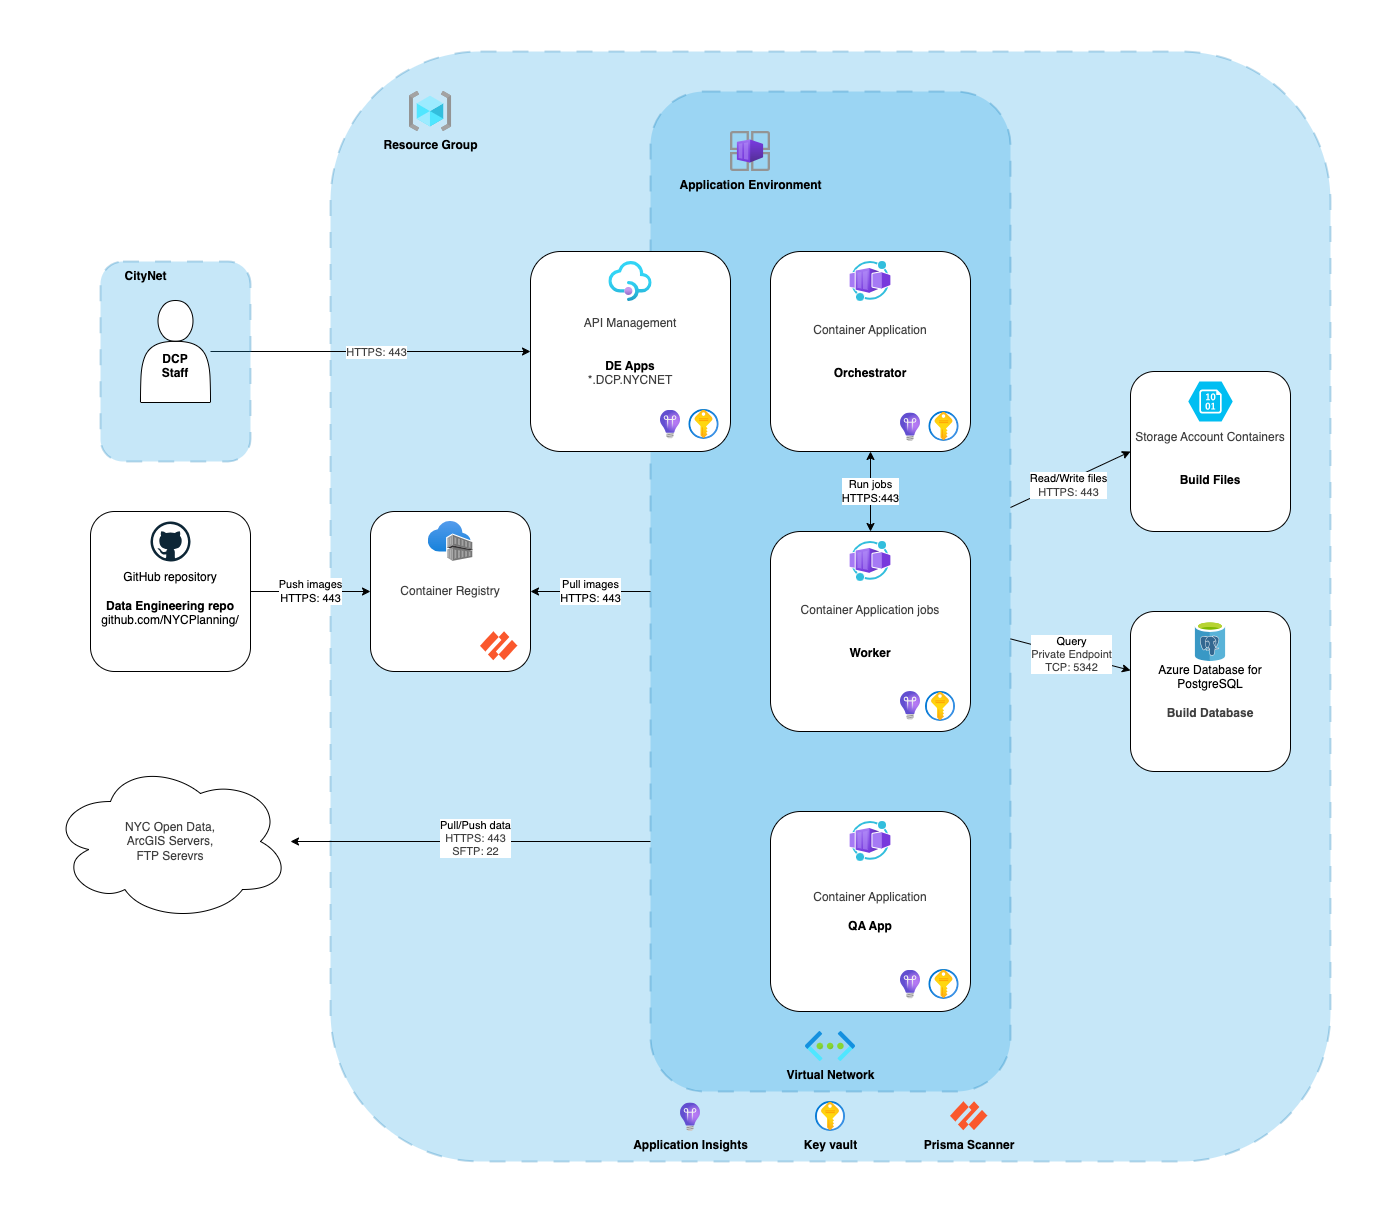

The diagram above was exported from draw.io. Its source (the exported page's mxGraphModel, read from the mxfile embedded in the PNG):
<mxGraphModel dx="1208" dy="863" grid="1" gridSize="10" guides="1" tooltips="1" connect="1" arrows="1" fold="1" page="1" pageScale="1" pageWidth="1600" pageHeight="1200" background="#FFFFFF" math="0" shadow="0">
  <root>
    <mxCell id="0" />
    <mxCell id="1" parent="0" />
    <mxCell id="65" value="" style="rounded=1;whiteSpace=wrap;html=1;dashed=1;glass=0;strokeWidth=2;dashPattern=8 8;fillColor=#1ba1e2;fillStyle=solid;opacity=25;fontColor=light-dark(#000000,#FFFFFF);strokeColor=#006EAF;" parent="1" vertex="1">
      <mxGeometry x="400" y="40" width="1000" height="1110" as="geometry" />
    </mxCell>
    <mxCell id="56" value="" style="rounded=1;whiteSpace=wrap;html=1;dashed=1;glass=0;strokeWidth=2;dashPattern=8 8;fillColor=#1ba1e2;fillStyle=solid;opacity=25;fontColor=light-dark(#000000,#FFFFFF);strokeColor=#006EAF;" parent="1" vertex="1">
      <mxGeometry x="720" y="80" width="360" height="1000" as="geometry" />
    </mxCell>
    <mxCell id="20" value="&lt;div&gt;&lt;font style=&quot;color: light-dark(rgb(0, 0, 0), rgb(255, 255, 255));&quot;&gt;Run jobs&lt;/font&gt;&lt;/div&gt;&lt;div&gt;&lt;font style=&quot;color: light-dark(rgb(0, 0, 0), rgb(255, 255, 255));&quot;&gt;HTTPS:443&lt;/font&gt;&lt;/div&gt;" style="edgeStyle=none;html=1;startArrow=classic;startFill=1;fontColor=light-dark(#000000,#FFFFFF);" parent="1" source="21" target="29" edge="1">
      <mxGeometry relative="1" as="geometry">
        <mxPoint as="offset" />
      </mxGeometry>
    </mxCell>
    <mxCell id="55" value="&lt;span style=&quot;color: rgb(0, 0, 0); font-family: Helvetica; font-size: 11px; font-style: normal; font-variant-ligatures: normal; font-variant-caps: normal; font-weight: 400; letter-spacing: normal; orphans: 2; text-align: center; text-indent: 0px; text-transform: none; widows: 2; word-spacing: 0px; -webkit-text-stroke-width: 0px; white-space: nowrap; background-color: rgb(255, 255, 255); text-decoration-thickness: initial; text-decoration-style: initial; text-decoration-color: initial; float: none; display: inline !important;&quot;&gt;Query&lt;/span&gt;&lt;div style=&quot;forced-color-adjust: none; color: rgb(63, 63, 63); scrollbar-color: rgb(226, 226, 226) rgb(251, 251, 251); font-family: Helvetica; font-size: 11px; font-style: normal; font-variant-ligatures: normal; font-variant-caps: normal; font-weight: 400; letter-spacing: normal; orphans: 2; text-align: center; text-indent: 0px; text-transform: none; widows: 2; word-spacing: 0px; -webkit-text-stroke-width: 0px; white-space: nowrap; text-decoration-thickness: initial; text-decoration-style: initial; text-decoration-color: initial;&quot;&gt;Private Endpoint&lt;/div&gt;&lt;div style=&quot;forced-color-adjust: none; color: rgb(63, 63, 63); scrollbar-color: rgb(226, 226, 226) rgb(251, 251, 251); font-family: Helvetica; font-size: 11px; font-style: normal; font-variant-ligatures: normal; font-variant-caps: normal; font-weight: 400; letter-spacing: normal; orphans: 2; text-align: center; text-indent: 0px; text-transform: none; widows: 2; word-spacing: 0px; -webkit-text-stroke-width: 0px; white-space: nowrap; text-decoration-thickness: initial; text-decoration-style: initial; text-decoration-color: initial;&quot;&gt;TCP: 5342&lt;/div&gt;" style="edgeStyle=none;html=1;startArrow=none;startFill=0;" parent="1" source="56" target="12" edge="1">
      <mxGeometry relative="1" as="geometry" />
    </mxCell>
    <mxCell id="24" value="Pull/Push data&lt;br&gt;&lt;div&gt;&lt;span style=&quot;color: rgb(63, 63, 63);&quot;&gt;&lt;span style=&quot;color: rgb(63, 63, 63); background-color: light-dark(#ffffff, var(--ge-dark-color, #121212));&quot;&gt;HTTPS&lt;/span&gt;: 443&lt;/span&gt;&lt;/div&gt;&lt;div&gt;&lt;span style=&quot;color: rgb(63, 63, 63);&quot;&gt;SFTP: 22&lt;/span&gt;&lt;/div&gt;" style="edgeStyle=none;html=1;fontColor=light-dark(#000000,#FFFFFF);exitX=0;exitY=0.75;exitDx=0;exitDy=0;" parent="1" source="56" target="32" edge="1">
      <mxGeometry x="-0.0319" y="-3" relative="1" as="geometry">
        <mxPoint as="offset" />
      </mxGeometry>
    </mxCell>
    <mxCell id="25" style="edgeStyle=none;html=1;entryX=0;entryY=0.5;entryDx=0;entryDy=0;startArrow=none;startFill=0;fontColor=light-dark(#000000,#FFFFFF);" parent="1" source="56" target="13" edge="1">
      <mxGeometry relative="1" as="geometry" />
    </mxCell>
    <mxCell id="26" value="Read/Write files&lt;div&gt;&lt;span style=&quot;color: rgb(63, 63, 63);&quot;&gt;HTTPS: 443&lt;/span&gt;&lt;/div&gt;" style="edgeLabel;html=1;align=center;verticalAlign=middle;resizable=0;points=[];fontColor=light-dark(#000000,#FFFFFF);" parent="25" vertex="1" connectable="0">
      <mxGeometry x="-0.1594" y="-2" relative="1" as="geometry">
        <mxPoint x="6" y="-1" as="offset" />
      </mxGeometry>
    </mxCell>
    <mxCell id="30" style="edgeStyle=none;html=1;startArrow=none;startFill=0;" parent="1" source="31" target="89" edge="1">
      <mxGeometry relative="1" as="geometry" />
    </mxCell>
    <mxCell id="51" value="&lt;div&gt;&lt;span style=&quot;background-color: light-dark(#ffffff, var(--ge-dark-color, #121212)); color: rgb(63, 63, 63);&quot;&gt;HTTPS: 443&lt;/span&gt;&lt;/div&gt;" style="edgeLabel;html=1;align=center;verticalAlign=middle;resizable=0;points=[];" parent="30" vertex="1" connectable="0">
      <mxGeometry relative="1" as="geometry">
        <mxPoint x="5" as="offset" />
      </mxGeometry>
    </mxCell>
    <mxCell id="32" value="&lt;div style=&quot;color: rgb(63, 63, 63); scrollbar-color: rgb(226, 226, 226) rgb(251, 251, 251);&quot;&gt;NYC Open Data,&lt;br style=&quot;color: rgb(63, 63, 63); scrollbar-color: rgb(226, 226, 226) rgb(251, 251, 251);&quot;&gt;ArcGIS Servers,&lt;/div&gt;&lt;div style=&quot;color: rgb(63, 63, 63); scrollbar-color: rgb(226, 226, 226) rgb(251, 251, 251);&quot;&gt;FTP Serevrs&lt;/div&gt;" style="ellipse;shape=cloud;whiteSpace=wrap;html=1;fontColor=light-dark(#000000,#FFFFFF);" parent="1" vertex="1">
      <mxGeometry x="120" y="750" width="240" height="160" as="geometry" />
    </mxCell>
    <mxCell id="70" value="" style="group" parent="1" vertex="1" connectable="0">
      <mxGeometry x="840" y="800" width="200" height="200" as="geometry" />
    </mxCell>
    <mxCell id="36" value="&lt;div&gt;&lt;span style=&quot;color: rgb(63, 63, 63);&quot;&gt;Container Application&lt;/span&gt;&lt;b&gt;&lt;/b&gt;&lt;/div&gt;&lt;b&gt;&lt;div&gt;&lt;b&gt;&lt;br&gt;&lt;/b&gt;&lt;/div&gt;QA App&lt;/b&gt;" style="whiteSpace=wrap;html=1;aspect=fixed;rounded=1;fontColor=light-dark(#000000,#FFFFFF);" parent="70" vertex="1">
      <mxGeometry width="200" height="200" as="geometry" />
    </mxCell>
    <mxCell id="60" value="" style="image;aspect=fixed;html=1;points=[];align=center;fontSize=12;image=img/lib/azure2/security/Key_Vaults.svg;" parent="70" vertex="1">
      <mxGeometry x="158.5" y="157.96000000000004" width="30" height="30" as="geometry" />
    </mxCell>
    <mxCell id="63" value="" style="image;aspect=fixed;html=1;points=[];align=center;fontSize=12;image=img/lib/azure2/devops/Application_Insights.svg;" parent="70" vertex="1">
      <mxGeometry x="130" y="158.64000000000033" width="20" height="28.64" as="geometry" />
    </mxCell>
    <mxCell id="115" value="" style="image;aspect=fixed;html=1;points=[];align=center;fontSize=12;image=img/lib/azure2/other/Worker_Container_App.svg;" parent="70" vertex="1">
      <mxGeometry x="79.39999999999998" y="10" width="41.21" height="40" as="geometry" />
    </mxCell>
    <mxCell id="71" value="" style="group" parent="1" vertex="1" connectable="0">
      <mxGeometry x="840" y="240" width="200" height="200" as="geometry" />
    </mxCell>
    <mxCell id="21" value="&lt;div&gt;&lt;span style=&quot;color: rgb(63, 63, 63);&quot;&gt;Container Application&lt;/span&gt;&lt;b&gt;&lt;/b&gt;&lt;/div&gt;&lt;div&gt;&lt;b&gt;&lt;br&gt;&lt;/b&gt;&lt;/div&gt;&lt;b&gt;&lt;div&gt;&lt;b&gt;&lt;br&gt;&lt;/b&gt;&lt;/div&gt;Orchestrator&lt;/b&gt;" style="whiteSpace=wrap;html=1;aspect=fixed;rounded=1;fontColor=light-dark(#000000,#FFFFFF);" parent="71" vertex="1">
      <mxGeometry width="200" height="200" as="geometry" />
    </mxCell>
    <mxCell id="58" value="" style="image;aspect=fixed;html=1;points=[];align=center;fontSize=12;image=img/lib/azure2/security/Key_Vaults.svg;" parent="71" vertex="1">
      <mxGeometry x="158.5" y="160" width="30" height="30" as="geometry" />
    </mxCell>
    <mxCell id="61" value="" style="image;aspect=fixed;html=1;points=[];align=center;fontSize=12;image=img/lib/azure2/devops/Application_Insights.svg;" parent="71" vertex="1">
      <mxGeometry x="130" y="161.3599999999999" width="20" height="28.64" as="geometry" />
    </mxCell>
    <mxCell id="117" value="" style="image;aspect=fixed;html=1;points=[];align=center;fontSize=12;image=img/lib/azure2/other/Worker_Container_App.svg;" parent="71" vertex="1">
      <mxGeometry x="79.4" y="10" width="41.21" height="40" as="geometry" />
    </mxCell>
    <mxCell id="72" value="" style="group" parent="1" vertex="1" connectable="0">
      <mxGeometry x="840" y="520" width="200.00000000000003" height="200" as="geometry" />
    </mxCell>
    <mxCell id="29" value="&lt;div&gt;&lt;span style=&quot;color: rgb(63, 63, 63);&quot;&gt;Container Application jobs&lt;/span&gt;&lt;b&gt;&lt;/b&gt;&lt;/div&gt;&lt;b&gt;&lt;div&gt;&lt;b&gt;&lt;br&gt;&lt;/b&gt;&lt;/div&gt;&lt;div&gt;&lt;b&gt;&lt;br&gt;&lt;/b&gt;&lt;/div&gt;Worker&lt;/b&gt;" style="whiteSpace=wrap;html=1;aspect=fixed;rounded=1;fontColor=light-dark(#000000,#FFFFFF);" parent="72" vertex="1">
      <mxGeometry width="200" height="200" as="geometry" />
    </mxCell>
    <mxCell id="59" value="" style="image;aspect=fixed;html=1;points=[];align=center;fontSize=12;image=img/lib/azure2/security/Key_Vaults.svg;" parent="72" vertex="1">
      <mxGeometry x="155.00000000000003" y="160" width="30" height="30" as="geometry" />
    </mxCell>
    <mxCell id="62" value="" style="image;aspect=fixed;html=1;points=[];align=center;fontSize=12;image=img/lib/azure2/devops/Application_Insights.svg;" parent="72" vertex="1">
      <mxGeometry x="130.00000000000003" y="160" width="20" height="28.64" as="geometry" />
    </mxCell>
    <mxCell id="116" value="" style="image;aspect=fixed;html=1;points=[];align=center;fontSize=12;image=img/lib/azure2/other/Worker_Container_App.svg;" parent="72" vertex="1">
      <mxGeometry x="79.4" y="10" width="41.21" height="40" as="geometry" />
    </mxCell>
    <mxCell id="88" value="" style="group" parent="1" vertex="1" connectable="0">
      <mxGeometry x="600" y="240" width="200" height="200" as="geometry" />
    </mxCell>
    <mxCell id="89" value="&lt;div&gt;&lt;span style=&quot;color: rgb(63, 63, 63);&quot;&gt;API Management&lt;/span&gt;&lt;b&gt;&lt;/b&gt;&lt;/div&gt;&lt;b&gt;&lt;div&gt;&lt;b&gt;&lt;br&gt;&lt;/b&gt;&lt;/div&gt;&lt;div&gt;&lt;br&gt;&lt;/div&gt;DE Apps&lt;/b&gt;&lt;div&gt;&lt;span style=&quot;color: rgb(63, 63, 63);&quot;&gt;*.DCP.NYCNET&lt;/span&gt;&lt;b&gt;&lt;/b&gt;&lt;/div&gt;" style="whiteSpace=wrap;html=1;aspect=fixed;rounded=1;fontColor=light-dark(#000000,#FFFFFF);" parent="88" vertex="1">
      <mxGeometry width="200" height="200" as="geometry" />
    </mxCell>
    <mxCell id="90" value="" style="image;aspect=fixed;html=1;points=[];align=center;fontSize=12;image=img/lib/azure2/security/Key_Vaults.svg;" parent="88" vertex="1">
      <mxGeometry x="158.5" y="157.96000000000004" width="30" height="30" as="geometry" />
    </mxCell>
    <mxCell id="91" value="" style="image;aspect=fixed;html=1;points=[];align=center;fontSize=12;image=img/lib/azure2/devops/Application_Insights.svg;" parent="88" vertex="1">
      <mxGeometry x="130" y="158.64000000000033" width="20" height="28.64" as="geometry" />
    </mxCell>
    <mxCell id="118" value="" style="image;aspect=fixed;html=1;points=[];align=center;fontSize=12;image=img/lib/azure2/app_services/API_Management_Services.svg;" parent="88" vertex="1">
      <mxGeometry x="78.34" y="10" width="43.33" height="40" as="geometry" />
    </mxCell>
    <mxCell id="104" value="Virtual Network" style="image;aspect=fixed;html=1;points=[];align=center;fontSize=12;image=img/lib/azure2/networking/Virtual_Networks.svg;fontStyle=1;labelBackgroundColor=none;" parent="1" vertex="1">
      <mxGeometry x="874.88" y="1020" width="50.25" height="30" as="geometry" />
    </mxCell>
    <mxCell id="105" value="Resource Group" style="image;aspect=fixed;html=1;points=[];align=center;fontSize=12;image=img/lib/azure2/general/Resource_Groups.svg;fontStyle=1;labelBackgroundColor=none;" parent="1" vertex="1">
      <mxGeometry x="478.75" y="80" width="42.5" height="40" as="geometry" />
    </mxCell>
    <mxCell id="109" value="" style="group" parent="1" vertex="1" connectable="0">
      <mxGeometry x="1200" y="600" width="160" height="160" as="geometry" />
    </mxCell>
    <mxCell id="12" value="&lt;div&gt;Azure Database for&lt;/div&gt;&lt;div&gt;PostgreSQL&lt;/div&gt;&lt;div&gt;&lt;br&gt;&lt;/div&gt;&lt;div&gt;&lt;b style=&quot;color: rgb(63, 63, 63); scrollbar-color: rgb(226, 226, 226) rgb(251, 251, 251);&quot;&gt;Build Database&lt;/b&gt;&lt;/div&gt;" style="whiteSpace=wrap;html=1;aspect=fixed;rounded=1;fontColor=light-dark(#000000,#FFFFFF);" parent="109" vertex="1">
      <mxGeometry width="160" height="160" as="geometry" />
    </mxCell>
    <mxCell id="108" value="" style="image;sketch=0;aspect=fixed;html=1;points=[];align=center;fontSize=12;image=img/lib/mscae/Azure_Database_for_PostgreSQL_servers.svg;" parent="109" vertex="1">
      <mxGeometry x="64.79999999999995" y="10" width="30.4" height="40" as="geometry" />
    </mxCell>
    <mxCell id="110" value="" style="group" parent="1" vertex="1" connectable="0">
      <mxGeometry x="1200" y="360" width="160" height="160" as="geometry" />
    </mxCell>
    <mxCell id="13" value="&lt;div&gt;&lt;font&gt;&lt;font style=&quot;&quot;&gt;&lt;b&gt;&lt;br&gt;&lt;/b&gt;&lt;/font&gt;&lt;/font&gt;&lt;/div&gt;&lt;font&gt;&lt;font style=&quot;&quot;&gt;&lt;b&gt;&lt;div&gt;&lt;font&gt;&lt;font style=&quot;&quot;&gt;&lt;span style=&quot;color: rgb(63, 63, 63); font-weight: 400;&quot;&gt;Storage Account Containers&lt;/span&gt;&lt;b&gt;&lt;/b&gt;&lt;/font&gt;&lt;/font&gt;&lt;/div&gt;&lt;div&gt;&lt;font&gt;&lt;font style=&quot;&quot;&gt;&lt;span style=&quot;color: rgb(63, 63, 63); font-weight: 400;&quot;&gt;&lt;br&gt;&lt;/span&gt;&lt;/font&gt;&lt;/font&gt;&lt;/div&gt;&lt;div&gt;&lt;font&gt;&lt;font style=&quot;&quot;&gt;&lt;b&gt;&lt;br&gt;&lt;/b&gt;&lt;/font&gt;&lt;/font&gt;&lt;/div&gt;Build Files&lt;/b&gt;&lt;/font&gt;&lt;/font&gt;" style="whiteSpace=wrap;html=1;aspect=fixed;rounded=1;labelBackgroundColor=none;fontColor=light-dark(#000000,#FFFFFF);" parent="110" vertex="1">
      <mxGeometry width="160" height="160" as="geometry" />
    </mxCell>
    <mxCell id="98" value="" style="verticalLabelPosition=bottom;html=1;verticalAlign=top;align=center;strokeColor=none;fillColor=#00BEF2;shape=mxgraph.azure.storage_blob;" parent="110" vertex="1">
      <mxGeometry x="57.77999999999997" y="10" width="44.44" height="40" as="geometry" />
    </mxCell>
    <mxCell id="106" value="Application Environment" style="image;aspect=fixed;html=1;points=[];align=center;fontSize=12;image=img/lib/azure2/other/Container_App_Environments.svg;labelBackgroundColor=none;fontStyle=1" parent="1" vertex="1">
      <mxGeometry x="800" y="120" width="40" height="40" as="geometry" />
    </mxCell>
    <mxCell id="120" value="" style="group" parent="1" vertex="1" connectable="0">
      <mxGeometry x="160" y="500" width="160" height="160" as="geometry" />
    </mxCell>
    <mxCell id="121" value="&lt;div&gt;&lt;b&gt;&lt;br&gt;&lt;/b&gt;&lt;/div&gt;&lt;div&gt;GitHub repository&lt;/div&gt;&lt;b&gt;&lt;div&gt;&lt;b&gt;&lt;br&gt;&lt;/b&gt;&lt;/div&gt;Data Engineering repo&lt;/b&gt;&lt;div&gt;github.com/NYCPlanning/&lt;/div&gt;" style="whiteSpace=wrap;html=1;aspect=fixed;rounded=1;fontColor=light-dark(#000000,#FFFFFF);" parent="120" vertex="1">
      <mxGeometry width="160" height="160" as="geometry" />
    </mxCell>
    <mxCell id="123" value="" style="dashed=0;outlineConnect=0;html=1;align=center;labelPosition=center;verticalLabelPosition=bottom;verticalAlign=top;shape=mxgraph.weblogos.github" parent="120" vertex="1">
      <mxGeometry x="60" y="10" width="40" height="40" as="geometry" />
    </mxCell>
    <mxCell id="126" value="" style="group" parent="1" vertex="1" connectable="0">
      <mxGeometry x="440" y="500" width="160" height="160" as="geometry" />
    </mxCell>
    <mxCell id="147" value="" style="group" vertex="1" connectable="0" parent="126">
      <mxGeometry width="160" height="160" as="geometry" />
    </mxCell>
    <mxCell id="124" value="&lt;div&gt;&lt;span style=&quot;color: rgb(63, 63, 63);&quot;&gt;&lt;br&gt;&lt;/span&gt;&lt;/div&gt;&lt;div&gt;&lt;span style=&quot;color: rgb(63, 63, 63);&quot;&gt;Container Registry&lt;/span&gt;&lt;b&gt;&lt;/b&gt;&lt;/div&gt;&lt;div&gt;&lt;br&gt;&lt;/div&gt;" style="whiteSpace=wrap;html=1;aspect=fixed;rounded=1;fontColor=light-dark(#000000,#FFFFFF);" parent="147" vertex="1">
      <mxGeometry width="160" height="160" as="geometry" />
    </mxCell>
    <mxCell id="119" value="" style="image;aspect=fixed;html=1;points=[];align=center;fontSize=12;image=img/lib/azure2/containers/Container_Registries.svg;" parent="147" vertex="1">
      <mxGeometry x="57.69999999999999" y="10" width="44.59" height="40" as="geometry" />
    </mxCell>
    <mxCell id="148" value="" style="shape=image;imageAspect=0;aspect=fixed;verticalLabelPosition=bottom;verticalAlign=top;image=data:image/svg+xml,(base64 omitted: 560 chars);fontStyle=1" vertex="1" parent="147">
      <mxGeometry x="110" y="120" width="38" height="30" as="geometry" />
    </mxCell>
    <mxCell id="135" value="Pull images&lt;div&gt;HTTPS: 443&lt;/div&gt;" style="edgeStyle=none;html=1;startArrow=classic;startFill=1;endArrow=none;endFill=0;" parent="1" source="124" target="56" edge="1">
      <mxGeometry relative="1" as="geometry" />
    </mxCell>
    <mxCell id="136" value="Push images&lt;div&gt;HTTPS: 443&lt;/div&gt;" style="edgeStyle=none;html=1;" parent="1" source="121" target="124" edge="1">
      <mxGeometry relative="1" as="geometry" />
    </mxCell>
    <mxCell id="137" value="" style="group" parent="1" vertex="1" connectable="0">
      <mxGeometry x="161.5" y="250" width="158.5" height="200" as="geometry" />
    </mxCell>
    <mxCell id="8" value="" style="rounded=1;whiteSpace=wrap;html=1;dashed=1;glass=0;strokeWidth=2;dashPattern=8 8;fillColor=#1ba1e2;fillStyle=solid;opacity=25;fontColor=light-dark(#000000,#FFFFFF);strokeColor=#006EAF;" parent="137" vertex="1">
      <mxGeometry x="8.5" width="150" height="200" as="geometry" />
    </mxCell>
    <mxCell id="9" value="CityNet" style="text;html=1;align=center;verticalAlign=middle;whiteSpace=wrap;rounded=0;fontColor=light-dark(#000000,#FFFFFF);fontStyle=1" parent="137" vertex="1">
      <mxGeometry width="107" height="30" as="geometry" />
    </mxCell>
    <mxCell id="31" value="&lt;b&gt;&lt;br&gt;&lt;/b&gt;&lt;div&gt;&lt;b&gt;&lt;br&gt;&lt;/b&gt;&lt;/div&gt;&lt;div&gt;&lt;b&gt;DCP&lt;/b&gt;&lt;/div&gt;&lt;div&gt;&lt;b&gt;Staff&lt;/b&gt;&lt;/div&gt;" style="shape=actor;whiteSpace=wrap;html=1;fontColor=light-dark(#000000,#FFFFFF);" parent="137" vertex="1">
      <mxGeometry x="48.5" y="39" width="70" height="102" as="geometry" />
    </mxCell>
    <mxCell id="138" value="Application Insights" style="image;aspect=fixed;html=1;points=[];align=center;fontSize=12;image=img/lib/azure2/devops/Application_Insights.svg;labelBackgroundColor=none;fontStyle=1" vertex="1" parent="1">
      <mxGeometry x="750" y="1091.3600000000004" width="20" height="28.64" as="geometry" />
    </mxCell>
    <mxCell id="139" value="Key vault" style="image;aspect=fixed;html=1;points=[];align=center;fontSize=12;image=img/lib/azure2/security/Key_Vaults.svg;labelBackgroundColor=none;fontStyle=1" vertex="1" parent="1">
      <mxGeometry x="885" y="1090" width="30" height="30" as="geometry" />
    </mxCell>
    <mxCell id="143" value="Prisma Scanner" style="shape=image;imageAspect=0;aspect=fixed;verticalLabelPosition=bottom;verticalAlign=top;image=data:image/svg+xml,(base64 omitted: 560 chars);fontStyle=1" vertex="1" parent="1">
      <mxGeometry x="1020" y="1090" width="38" height="30" as="geometry" />
    </mxCell>
  </root>
</mxGraphModel>